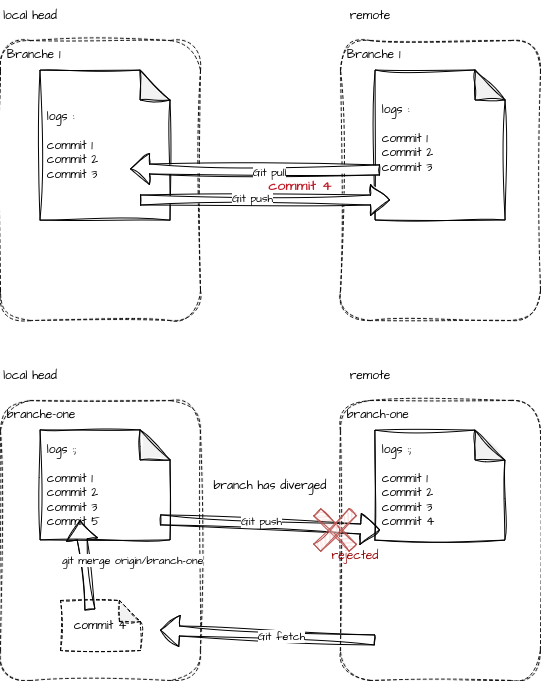

The diagram above was exported from draw.io. Its source (the exported page's mxGraphModel, read from the mxfile embedded in the PNG):
<mxGraphModel dx="555" dy="305" grid="1" gridSize="10" guides="1" tooltips="1" connect="1" arrows="1" fold="1" page="1" pageScale="1" pageWidth="850" pageHeight="1100" math="0" shadow="0">
  <root>
    <mxCell id="0" />
    <mxCell id="1" parent="0" />
    <mxCell id="q9iAhd8iB-IbRqax4S6y-21" value="&lt;div align=&quot;left&quot;&gt;&amp;nbsp;Branche 1&lt;br&gt;&lt;/div&gt;" style="rounded=1;whiteSpace=wrap;html=1;sketch=1;hachureGap=4;jiggle=2;curveFitting=1;fontFamily=Architects Daughter;fontSource=https%3A%2F%2Ffonts.googleapis.com%2Fcss%3Ffamily%3DArchitects%2BDaughter;dashed=1;align=left;verticalAlign=top;" vertex="1" parent="1">
      <mxGeometry x="380" y="40" width="200" height="280" as="geometry" />
    </mxCell>
    <mxCell id="q9iAhd8iB-IbRqax4S6y-22" value="&lt;div align=&quot;left&quot;&gt;&amp;nbsp;Branche 1&lt;br&gt;&lt;/div&gt;" style="rounded=1;whiteSpace=wrap;html=1;sketch=1;hachureGap=4;jiggle=2;curveFitting=1;fontFamily=Architects Daughter;fontSource=https%3A%2F%2Ffonts.googleapis.com%2Fcss%3Ffamily%3DArchitects%2BDaughter;dashed=1;align=left;verticalAlign=top;" vertex="1" parent="1">
      <mxGeometry x="40" y="40" width="200" height="280" as="geometry" />
    </mxCell>
    <mxCell id="q9iAhd8iB-IbRqax4S6y-23" value="&lt;div align=&quot;left&quot;&gt;&amp;nbsp;logs :&lt;br&gt;&lt;/div&gt;&lt;div align=&quot;left&quot;&gt;&lt;br&gt;&lt;/div&gt;&lt;div align=&quot;left&quot;&gt;&amp;nbsp;commit 1&lt;br&gt;&amp;nbsp;commit 2&lt;/div&gt;&lt;div align=&quot;left&quot;&gt;&amp;nbsp;commit 3&lt;br&gt;&lt;/div&gt;" style="shape=note;whiteSpace=wrap;html=1;backgroundOutline=1;darkOpacity=0.05;sketch=1;hachureGap=4;jiggle=2;curveFitting=1;fontFamily=Architects Daughter;fontSource=https%3A%2F%2Ffonts.googleapis.com%2Fcss%3Ffamily%3DArchitects%2BDaughter;align=left;" vertex="1" parent="1">
      <mxGeometry x="80" y="70" width="130" height="150" as="geometry" />
    </mxCell>
    <mxCell id="q9iAhd8iB-IbRqax4S6y-28" value="&lt;div align=&quot;left&quot;&gt;&amp;nbsp;logs : &lt;br&gt;&lt;/div&gt;&lt;div align=&quot;left&quot;&gt;&lt;br&gt;&lt;/div&gt;&lt;div align=&quot;left&quot;&gt;&amp;nbsp;commit 1&lt;br&gt;&amp;nbsp;commit 2&lt;/div&gt;&lt;div align=&quot;left&quot;&gt;&amp;nbsp;commit 3&lt;br&gt;&lt;/div&gt;&lt;div&gt;&amp;nbsp;&lt;br&gt;&lt;/div&gt;" style="shape=note;whiteSpace=wrap;html=1;backgroundOutline=1;darkOpacity=0.05;sketch=1;hachureGap=4;jiggle=2;curveFitting=1;fontFamily=Architects Daughter;fontSource=https%3A%2F%2Ffonts.googleapis.com%2Fcss%3Ffamily%3DArchitects%2BDaughter;align=left;" vertex="1" parent="1">
      <mxGeometry x="415" y="70" width="130" height="150" as="geometry" />
    </mxCell>
    <mxCell id="q9iAhd8iB-IbRqax4S6y-29" value="local head" style="text;html=1;align=center;verticalAlign=middle;whiteSpace=wrap;rounded=0;fontFamily=Architects Daughter;fontSource=https%3A%2F%2Ffonts.googleapis.com%2Fcss%3Ffamily%3DArchitects%2BDaughter;" vertex="1" parent="1">
      <mxGeometry x="40" width="60" height="30" as="geometry" />
    </mxCell>
    <mxCell id="q9iAhd8iB-IbRqax4S6y-30" value="remote " style="text;html=1;align=center;verticalAlign=middle;whiteSpace=wrap;rounded=0;fontFamily=Architects Daughter;fontSource=https%3A%2F%2Ffonts.googleapis.com%2Fcss%3Ffamily%3DArchitects%2BDaughter;" vertex="1" parent="1">
      <mxGeometry x="380" width="60" height="30" as="geometry" />
    </mxCell>
    <mxCell id="q9iAhd8iB-IbRqax4S6y-26" value="" style="shape=flexArrow;endArrow=classic;html=1;rounded=0;sketch=1;hachureGap=4;jiggle=2;curveFitting=1;fontFamily=Architects Daughter;fontSource=https%3A%2F%2Ffonts.googleapis.com%2Fcss%3Ffamily%3DArchitects%2BDaughter;fillColor=default;" edge="1" parent="1">
      <mxGeometry width="50" height="50" relative="1" as="geometry">
        <mxPoint x="420" y="170" as="sourcePoint" />
        <mxPoint x="170" y="169" as="targetPoint" />
      </mxGeometry>
    </mxCell>
    <mxCell id="q9iAhd8iB-IbRqax4S6y-31" value="Git pull " style="edgeLabel;html=1;align=center;verticalAlign=middle;resizable=0;points=[];sketch=1;hachureGap=4;jiggle=2;curveFitting=1;fontFamily=Architects Daughter;fontSource=https%3A%2F%2Ffonts.googleapis.com%2Fcss%3Ffamily%3DArchitects%2BDaughter;" vertex="1" connectable="0" parent="q9iAhd8iB-IbRqax4S6y-26">
      <mxGeometry x="-0.1095" y="2" relative="1" as="geometry">
        <mxPoint as="offset" />
      </mxGeometry>
    </mxCell>
    <mxCell id="q9iAhd8iB-IbRqax4S6y-32" value="&lt;div align=&quot;left&quot;&gt;&amp;nbsp;branch-one&lt;br&gt;&lt;/div&gt;" style="rounded=1;whiteSpace=wrap;html=1;sketch=1;hachureGap=4;jiggle=2;curveFitting=1;fontFamily=Architects Daughter;fontSource=https%3A%2F%2Ffonts.googleapis.com%2Fcss%3Ffamily%3DArchitects%2BDaughter;dashed=1;align=left;verticalAlign=top;" vertex="1" parent="1">
      <mxGeometry x="380" y="400" width="200" height="280" as="geometry" />
    </mxCell>
    <mxCell id="q9iAhd8iB-IbRqax4S6y-33" value="&lt;div align=&quot;left&quot;&gt;&amp;nbsp;branche-one&lt;br&gt;&lt;/div&gt;" style="rounded=1;whiteSpace=wrap;html=1;sketch=1;hachureGap=4;jiggle=2;curveFitting=1;fontFamily=Architects Daughter;fontSource=https%3A%2F%2Ffonts.googleapis.com%2Fcss%3Ffamily%3DArchitects%2BDaughter;dashed=1;align=left;verticalAlign=top;" vertex="1" parent="1">
      <mxGeometry x="40" y="400" width="200" height="280" as="geometry" />
    </mxCell>
    <mxCell id="q9iAhd8iB-IbRqax4S6y-34" value="&lt;div align=&quot;left&quot;&gt;&amp;nbsp;logs :; &lt;br&gt;&lt;/div&gt;&lt;div align=&quot;left&quot;&gt;&lt;br&gt;&lt;/div&gt;&lt;div align=&quot;left&quot;&gt;&amp;nbsp;commit 1&lt;br&gt;&amp;nbsp;commit 2&lt;/div&gt;&lt;div align=&quot;left&quot;&gt;&amp;nbsp;commit 3&lt;br&gt;&amp;nbsp;commit 5&lt;br&gt;&lt;/div&gt;" style="shape=note;whiteSpace=wrap;html=1;backgroundOutline=1;darkOpacity=0.05;sketch=1;hachureGap=4;jiggle=2;curveFitting=1;fontFamily=Architects Daughter;fontSource=https%3A%2F%2Ffonts.googleapis.com%2Fcss%3Ffamily%3DArchitects%2BDaughter;align=left;" vertex="1" parent="1">
      <mxGeometry x="80" y="430" width="130" height="110" as="geometry" />
    </mxCell>
    <mxCell id="q9iAhd8iB-IbRqax4S6y-35" value="&lt;div align=&quot;left&quot;&gt;&amp;nbsp;logs :; &lt;br&gt;&lt;/div&gt;&lt;div align=&quot;left&quot;&gt;&lt;br&gt;&lt;/div&gt;&lt;div align=&quot;left&quot;&gt;&amp;nbsp;commit 1&lt;br&gt;&amp;nbsp;commit 2&lt;/div&gt;&lt;div align=&quot;left&quot;&gt;&amp;nbsp;commit 3&lt;br&gt;&lt;/div&gt;&lt;div&gt;&amp;nbsp;commit 4&lt;br&gt;&lt;/div&gt;" style="shape=note;whiteSpace=wrap;html=1;backgroundOutline=1;darkOpacity=0.05;sketch=1;hachureGap=4;jiggle=2;curveFitting=1;fontFamily=Architects Daughter;fontSource=https%3A%2F%2Ffonts.googleapis.com%2Fcss%3Ffamily%3DArchitects%2BDaughter;align=left;" vertex="1" parent="1">
      <mxGeometry x="415" y="430" width="130" height="110" as="geometry" />
    </mxCell>
    <mxCell id="q9iAhd8iB-IbRqax4S6y-36" value="local head" style="text;html=1;align=center;verticalAlign=middle;whiteSpace=wrap;rounded=0;fontFamily=Architects Daughter;fontSource=https%3A%2F%2Ffonts.googleapis.com%2Fcss%3Ffamily%3DArchitects%2BDaughter;" vertex="1" parent="1">
      <mxGeometry x="40" y="360" width="60" height="30" as="geometry" />
    </mxCell>
    <mxCell id="q9iAhd8iB-IbRqax4S6y-37" value="remote " style="text;html=1;align=center;verticalAlign=middle;whiteSpace=wrap;rounded=0;fontFamily=Architects Daughter;fontSource=https%3A%2F%2Ffonts.googleapis.com%2Fcss%3Ffamily%3DArchitects%2BDaughter;" vertex="1" parent="1">
      <mxGeometry x="380" y="360" width="60" height="30" as="geometry" />
    </mxCell>
    <mxCell id="q9iAhd8iB-IbRqax4S6y-40" value="" style="shape=flexArrow;endArrow=classic;html=1;rounded=0;sketch=1;hachureGap=4;jiggle=2;curveFitting=1;fontFamily=Architects Daughter;fontSource=https%3A%2F%2Ffonts.googleapis.com%2Fcss%3Ffamily%3DArchitects%2BDaughter;exitX=0.923;exitY=0.818;exitDx=0;exitDy=0;exitPerimeter=0;entryX=0.038;entryY=0.909;entryDx=0;entryDy=0;entryPerimeter=0;" edge="1" parent="1" source="q9iAhd8iB-IbRqax4S6y-34" target="q9iAhd8iB-IbRqax4S6y-35">
      <mxGeometry width="50" height="50" relative="1" as="geometry">
        <mxPoint x="428" y="178" as="sourcePoint" />
        <mxPoint x="160" y="179" as="targetPoint" />
      </mxGeometry>
    </mxCell>
    <mxCell id="q9iAhd8iB-IbRqax4S6y-41" value="Git push " style="edgeLabel;html=1;align=center;verticalAlign=middle;resizable=0;points=[];sketch=1;hachureGap=4;jiggle=2;curveFitting=1;fontFamily=Architects Daughter;fontSource=https%3A%2F%2Ffonts.googleapis.com%2Fcss%3Ffamily%3DArchitects%2BDaughter;" vertex="1" connectable="0" parent="q9iAhd8iB-IbRqax4S6y-40">
      <mxGeometry x="-0.1095" y="2" relative="1" as="geometry">
        <mxPoint x="2" y="-2" as="offset" />
      </mxGeometry>
    </mxCell>
    <mxCell id="q9iAhd8iB-IbRqax4S6y-43" value="" style="rounded=0;whiteSpace=wrap;html=1;sketch=1;hachureGap=4;jiggle=2;curveFitting=1;fontFamily=Architects Daughter;fontSource=https%3A%2F%2Ffonts.googleapis.com%2Fcss%3Ffamily%3DArchitects%2BDaughter;rotation=45;fillColor=#f8cecc;strokeColor=#b85450;" vertex="1" parent="1">
      <mxGeometry x="350" y="525" width="50" height="10" as="geometry" />
    </mxCell>
    <mxCell id="q9iAhd8iB-IbRqax4S6y-44" value="" style="rounded=0;whiteSpace=wrap;html=1;sketch=1;hachureGap=4;jiggle=2;curveFitting=1;fontFamily=Architects Daughter;fontSource=https%3A%2F%2Ffonts.googleapis.com%2Fcss%3Ffamily%3DArchitects%2BDaughter;rotation=-45;fillColor=#f8cecc;strokeColor=#b85450;" vertex="1" parent="1">
      <mxGeometry x="350" y="525" width="50" height="10" as="geometry" />
    </mxCell>
    <mxCell id="q9iAhd8iB-IbRqax4S6y-46" value="&lt;b&gt;&lt;font style=&quot;font-size: 14px;&quot;&gt;commit 4&lt;/font&gt;&lt;/b&gt;" style="text;html=1;align=center;verticalAlign=middle;whiteSpace=wrap;rounded=0;fontFamily=Architects Daughter;fontSource=https%3A%2F%2Ffonts.googleapis.com%2Fcss%3Ffamily%3DArchitects%2BDaughter;fontColor=light-dark(#c01c28, #ff9090);" vertex="1" parent="1">
      <mxGeometry x="300" y="170" width="80" height="30" as="geometry" />
    </mxCell>
    <mxCell id="q9iAhd8iB-IbRqax4S6y-47" value="" style="shape=flexArrow;endArrow=classic;html=1;rounded=0;sketch=1;hachureGap=4;jiggle=2;curveFitting=1;fontFamily=Architects Daughter;fontSource=https%3A%2F%2Ffonts.googleapis.com%2Fcss%3Ffamily%3DArchitects%2BDaughter;fillColor=default;entryX=0.25;entryY=0.643;entryDx=0;entryDy=0;entryPerimeter=0;exitX=0.7;exitY=0.643;exitDx=0;exitDy=0;exitPerimeter=0;" edge="1" parent="1">
      <mxGeometry width="50" height="50" relative="1" as="geometry">
        <mxPoint x="180" y="200.03999999999996" as="sourcePoint" />
        <mxPoint x="430" y="200.03999999999996" as="targetPoint" />
      </mxGeometry>
    </mxCell>
    <mxCell id="q9iAhd8iB-IbRqax4S6y-48" value="Git push " style="edgeLabel;html=1;align=center;verticalAlign=middle;resizable=0;points=[];sketch=1;hachureGap=4;jiggle=2;curveFitting=1;fontFamily=Architects Daughter;fontSource=https%3A%2F%2Ffonts.googleapis.com%2Fcss%3Ffamily%3DArchitects%2BDaughter;" vertex="1" connectable="0" parent="q9iAhd8iB-IbRqax4S6y-47">
      <mxGeometry x="-0.1095" y="2" relative="1" as="geometry">
        <mxPoint as="offset" />
      </mxGeometry>
    </mxCell>
    <mxCell id="q9iAhd8iB-IbRqax4S6y-50" value="" style="shape=flexArrow;endArrow=classic;html=1;rounded=0;sketch=1;hachureGap=4;jiggle=2;curveFitting=1;fontFamily=Architects Daughter;fontSource=https%3A%2F%2Ffonts.googleapis.com%2Fcss%3Ffamily%3DArchitects%2BDaughter;exitX=0.923;exitY=0.818;exitDx=0;exitDy=0;exitPerimeter=0;entryX=0.8;entryY=0.679;entryDx=0;entryDy=0;entryPerimeter=0;" edge="1" parent="1">
      <mxGeometry width="50" height="50" relative="1" as="geometry">
        <mxPoint x="415" y="639.88" as="sourcePoint" />
        <mxPoint x="200" y="630" as="targetPoint" />
      </mxGeometry>
    </mxCell>
    <mxCell id="q9iAhd8iB-IbRqax4S6y-51" value="Git fetch" style="edgeLabel;html=1;align=center;verticalAlign=middle;resizable=0;points=[];sketch=1;hachureGap=4;jiggle=2;curveFitting=1;fontFamily=Architects Daughter;fontSource=https%3A%2F%2Ffonts.googleapis.com%2Fcss%3Ffamily%3DArchitects%2BDaughter;" vertex="1" connectable="0" parent="q9iAhd8iB-IbRqax4S6y-50">
      <mxGeometry x="-0.1095" y="2" relative="1" as="geometry">
        <mxPoint x="2" y="-2" as="offset" />
      </mxGeometry>
    </mxCell>
    <mxCell id="q9iAhd8iB-IbRqax4S6y-52" value="branch has diverged" style="text;html=1;align=center;verticalAlign=middle;whiteSpace=wrap;rounded=0;fontFamily=Architects Daughter;fontSource=https%3A%2F%2Ffonts.googleapis.com%2Fcss%3Ffamily%3DArchitects%2BDaughter;" vertex="1" parent="1">
      <mxGeometry x="240" y="470" width="140" height="30" as="geometry" />
    </mxCell>
    <mxCell id="q9iAhd8iB-IbRqax4S6y-53" value="&lt;span style=&quot;color: rgb(153, 0, 0);&quot;&gt;rejected&lt;/span&gt;" style="text;html=1;align=center;verticalAlign=middle;whiteSpace=wrap;rounded=0;fontFamily=Architects Daughter;fontSource=https%3A%2F%2Ffonts.googleapis.com%2Fcss%3Ffamily%3DArchitects%2BDaughter;" vertex="1" parent="1">
      <mxGeometry x="365" y="540" width="60" height="30" as="geometry" />
    </mxCell>
    <mxCell id="q9iAhd8iB-IbRqax4S6y-54" value="commit 4" style="shape=note;whiteSpace=wrap;html=1;backgroundOutline=1;darkOpacity=0.05;sketch=1;hachureGap=4;jiggle=2;curveFitting=1;fontFamily=Architects Daughter;fontSource=https%3A%2F%2Ffonts.googleapis.com%2Fcss%3Ffamily%3DArchitects%2BDaughter;size=21;dashed=1;" vertex="1" parent="1">
      <mxGeometry x="100" y="600" width="80" height="50" as="geometry" />
    </mxCell>
    <mxCell id="q9iAhd8iB-IbRqax4S6y-55" value="&amp;nbsp;git merge origin/branch-one " style="shape=flexArrow;endArrow=classic;html=1;rounded=0;sketch=1;hachureGap=4;jiggle=2;curveFitting=1;fontFamily=Architects Daughter;fontSource=https%3A%2F%2Ffonts.googleapis.com%2Fcss%3Ffamily%3DArchitects%2BDaughter;exitX=0.375;exitY=0.2;exitDx=0;exitDy=0;exitPerimeter=0;entryX=0.308;entryY=0.818;entryDx=0;entryDy=0;entryPerimeter=0;" edge="1" parent="1" source="q9iAhd8iB-IbRqax4S6y-54" target="q9iAhd8iB-IbRqax4S6y-34">
      <mxGeometry x="0.0003" y="-45" width="50" height="50" relative="1" as="geometry">
        <mxPoint x="290" y="590" as="sourcePoint" />
        <mxPoint x="340" y="540" as="targetPoint" />
        <mxPoint as="offset" />
      </mxGeometry>
    </mxCell>
  </root>
</mxGraphModel>